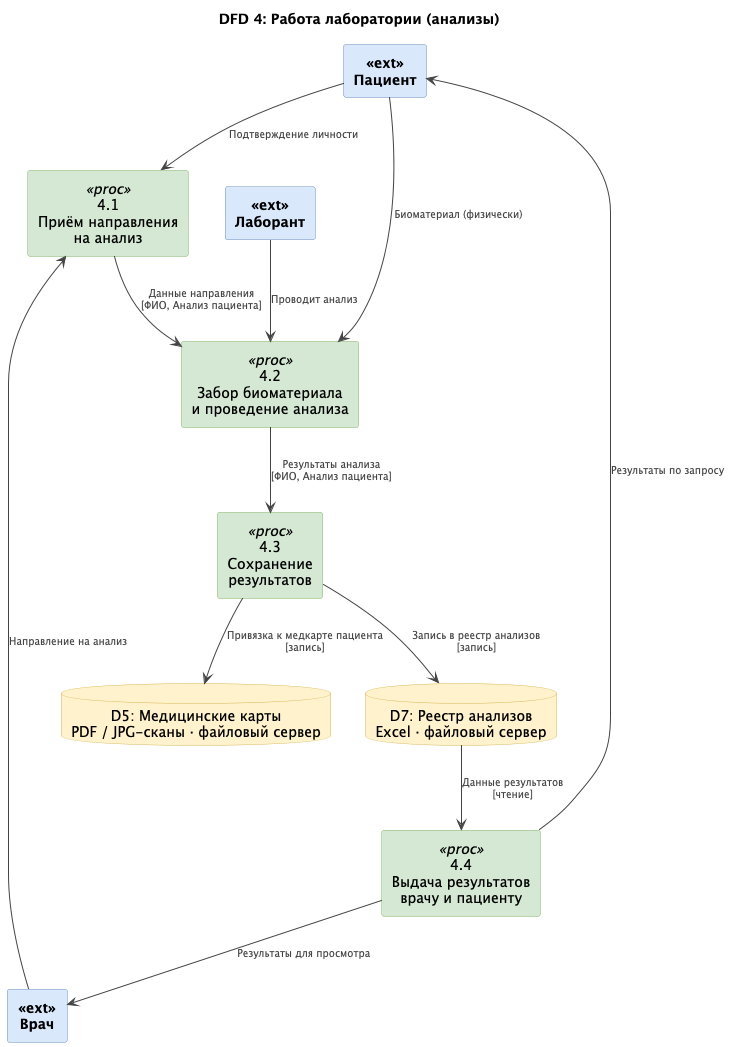

The diagram above was rendered by PlantUML. Its source (embedded in the PNG):
@startuml DFD_04_Laboratory
title DFD 4: Работа лаборатории (анализы)

skinparam defaultTextAlignment center
skinparam rectangle {
  BackgroundColor<<ext>>  #DAE8FC
  BorderColor<<ext>>      #6C8EBF
  FontStyle<<ext>>        bold
  BackgroundColor<<proc>> #D5E8D4
  BorderColor<<proc>>     #82B366
}
skinparam database {
  BackgroundColor #FFF2CC
  BorderColor     #D6B656
}
skinparam arrow {
  Color     #444444
  FontSize  10
  FontColor #444444
}
skinparam shadowing false

' ── Акторы ──────────────────────────────────────
rectangle "Пациент"   <<ext>> as PAT
rectangle "Лаборант"  <<ext>> as LAB
rectangle "Врач"      <<ext>> as DOC

' ── Процессы ─────────────────────────────────────
rectangle "4.1\nПриём направления\nна анализ"              <<proc>> as P41
rectangle "4.2\nЗабор биоматериала\nи проведение анализа"  <<proc>> as P42
rectangle "4.3\nСохранение\nрезультатов"                   <<proc>> as P43
rectangle "4.4\nВыдача результатов\nврачу и пациенту"      <<proc>> as P44

' ── Хранилища данных ─────────────────────────────
database "D7: Реестр анализов\nExcel · файловый сервер"          as D7
database "D5: Медицинские карты\nPDF / JPG-сканы · файловый сервер" as D5

' ── Потоки данных ────────────────────────────────
DOC --> P41 : Направление на анализ
PAT --> P41 : Подтверждение личности

P41 --> P42 : Данные направления\n[ФИО, Анализ пациента]
PAT --> P42 : Биоматериал (физически)
LAB --> P42 : Проводит анализ

P42 --> P43 : Результаты анализа\n[ФИО, Анализ пациента]
P43 --> D7  : Запись в реестр анализов\n[запись]
P43 --> D5  : Привязка к медкарте пациента\n[запись]

D7  --> P44 : Данные результатов\n[чтение]
P44 --> DOC : Результаты для просмотра
P44 --> PAT : Результаты по запросу

@enduml